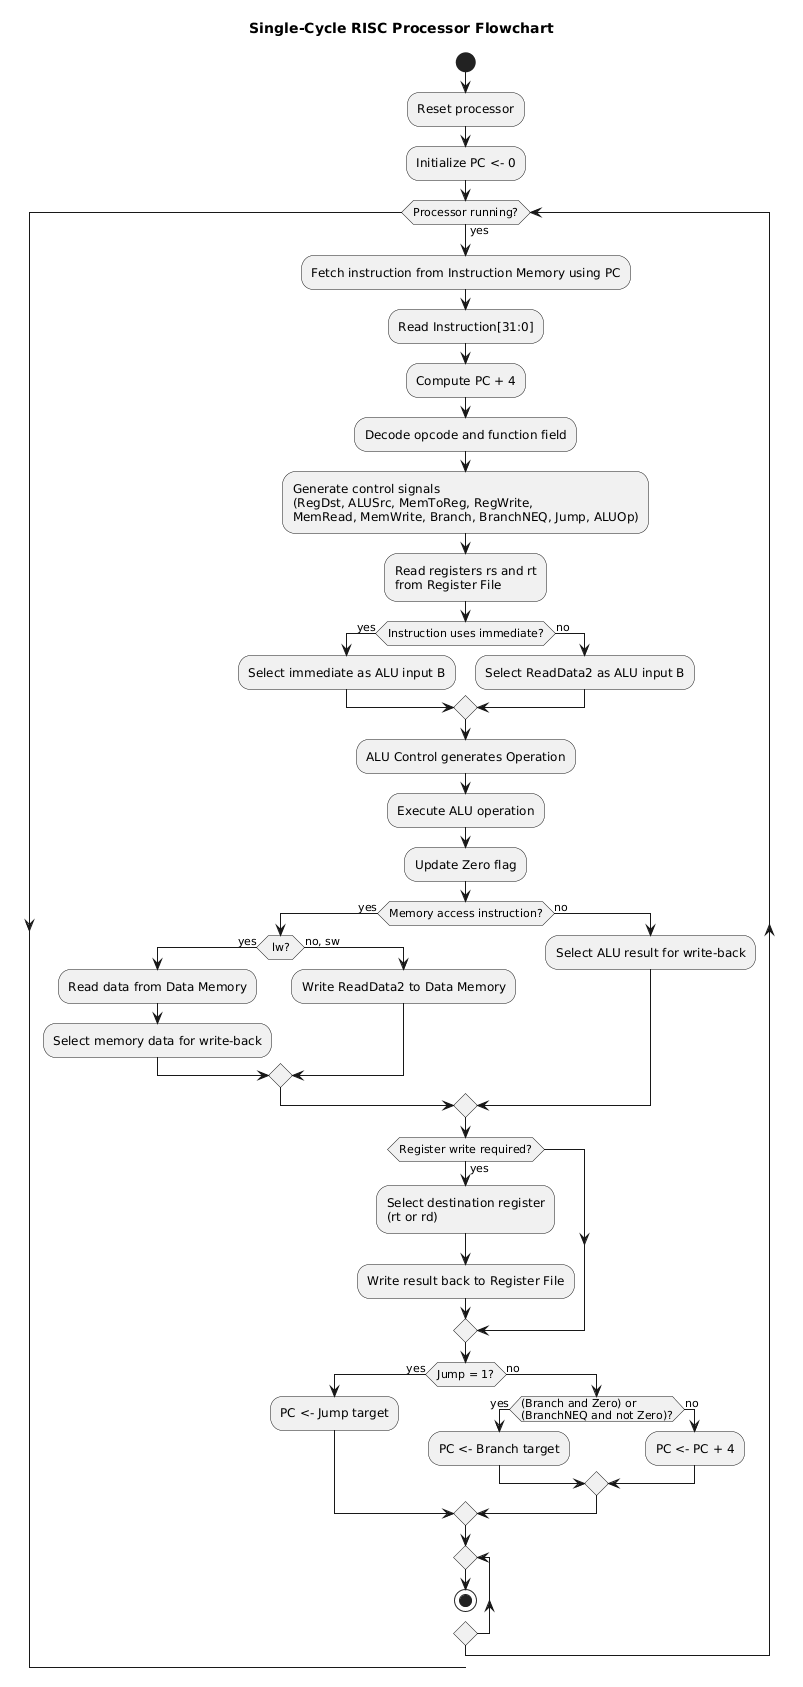

The diagram above was rendered by PlantUML. Its source (embedded in the PNG):
@startuml
title Single-Cycle RISC Processor Flowchart

start

:Reset processor;
:Initialize PC <- 0;

while (Processor running?) is (yes)

  :Fetch instruction from Instruction Memory using PC;
  :Read Instruction[31:0];
  :Compute PC + 4;

  :Decode opcode and function field;
  :Generate control signals
  (RegDst, ALUSrc, MemToReg, RegWrite,
  MemRead, MemWrite, Branch, BranchNEQ, Jump, ALUOp);

  :Read registers rs and rt
  from Register File;

  if (Instruction uses immediate?) then (yes)
    :Select immediate as ALU input B;
  else (no)
    :Select ReadData2 as ALU input B;
  endif

  :ALU Control generates Operation;
  :Execute ALU operation;
  :Update Zero flag;

  if (Memory access instruction?) then (yes)
    if (lw?) then (yes)
      :Read data from Data Memory;
      :Select memory data for write-back;
    else (no, sw)
      :Write ReadData2 to Data Memory;
    endif
  else (no)
    :Select ALU result for write-back;
  endif

  if (Register write required?) then (yes)
    :Select destination register
    (rt or rd);
    :Write result back to Register File;
  endif

  if (Jump = 1?) then (yes)
    :PC <- Jump target;
  else (no)
    if ((Branch and Zero) or\n(BranchNEQ and not Zero)?) then (yes)
      :PC <- Branch target;
    else (no)
      :PC <- PC + 4;
    endif
  endif

repeat

stop
@enduml